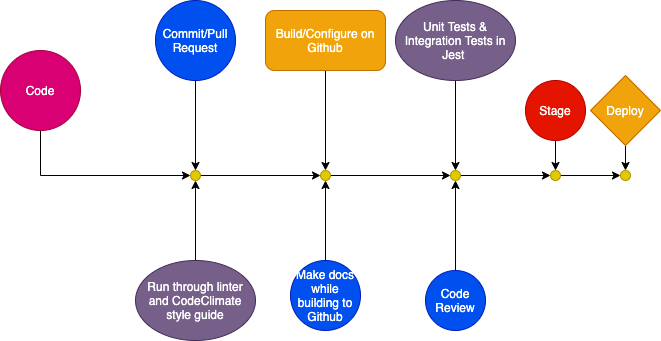

The diagram above was exported from draw.io. Its source (the exported page's mxGraphModel, read from the mxfile embedded in the PNG):
<mxGraphModel dx="728" dy="566" grid="1" gridSize="10" guides="1" tooltips="1" connect="1" arrows="1" fold="1" page="1" pageScale="1" pageWidth="850" pageHeight="1100" math="0" shadow="0">
  <root>
    <mxCell id="0" />
    <mxCell id="1" parent="0" />
    <mxCell id="10" style="edgeStyle=orthogonalEdgeStyle;rounded=0;orthogonalLoop=1;jettySize=auto;html=1;exitX=0.5;exitY=1;exitDx=0;exitDy=0;entryX=0;entryY=0.5;entryDx=0;entryDy=0;" edge="1" parent="1" source="2" target="5">
      <mxGeometry relative="1" as="geometry" />
    </mxCell>
    <mxCell id="2" value="Code" style="ellipse;whiteSpace=wrap;html=1;aspect=fixed;fillColor=#d80073;strokeColor=#A50040;fontColor=#ffffff;" vertex="1" parent="1">
      <mxGeometry x="80" y="90" width="80" height="80" as="geometry" />
    </mxCell>
    <mxCell id="16" style="edgeStyle=orthogonalEdgeStyle;rounded=0;orthogonalLoop=1;jettySize=auto;html=1;exitX=1;exitY=0.5;exitDx=0;exitDy=0;entryX=0;entryY=0.5;entryDx=0;entryDy=0;" edge="1" parent="1" source="5" target="15">
      <mxGeometry relative="1" as="geometry" />
    </mxCell>
    <mxCell id="5" value="" style="ellipse;whiteSpace=wrap;html=1;fillColor=#e3c800;strokeColor=#B09500;fontColor=#ffffff;" vertex="1" parent="1">
      <mxGeometry x="270" y="210" width="10" height="10" as="geometry" />
    </mxCell>
    <mxCell id="12" style="edgeStyle=orthogonalEdgeStyle;rounded=0;orthogonalLoop=1;jettySize=auto;html=1;exitX=0.5;exitY=1;exitDx=0;exitDy=0;entryX=0.5;entryY=0;entryDx=0;entryDy=0;" edge="1" parent="1" source="11" target="5">
      <mxGeometry relative="1" as="geometry" />
    </mxCell>
    <mxCell id="11" value="Commit/Pull Request" style="ellipse;whiteSpace=wrap;html=1;aspect=fixed;fillColor=#0050ef;strokeColor=#001DBC;fontColor=#ffffff;" vertex="1" parent="1">
      <mxGeometry x="235" y="40" width="80" height="80" as="geometry" />
    </mxCell>
    <mxCell id="14" style="edgeStyle=orthogonalEdgeStyle;rounded=0;orthogonalLoop=1;jettySize=auto;html=1;exitX=0.5;exitY=0;exitDx=0;exitDy=0;entryX=0.5;entryY=1;entryDx=0;entryDy=0;" edge="1" parent="1" source="13" target="19">
      <mxGeometry relative="1" as="geometry" />
    </mxCell>
    <mxCell id="13" value="Code Review" style="ellipse;whiteSpace=wrap;html=1;fillColor=#0050ef;strokeColor=#001DBC;fontColor=#ffffff;" vertex="1" parent="1">
      <mxGeometry x="505" y="310" width="60" height="60" as="geometry" />
    </mxCell>
    <mxCell id="20" style="edgeStyle=orthogonalEdgeStyle;rounded=0;orthogonalLoop=1;jettySize=auto;html=1;exitX=1;exitY=0.5;exitDx=0;exitDy=0;entryX=0;entryY=0.5;entryDx=0;entryDy=0;" edge="1" parent="1" source="15" target="19">
      <mxGeometry relative="1" as="geometry" />
    </mxCell>
    <mxCell id="15" value="" style="ellipse;whiteSpace=wrap;html=1;fillColor=#e3c800;strokeColor=#B09500;fontColor=#ffffff;" vertex="1" parent="1">
      <mxGeometry x="400" y="210" width="10" height="10" as="geometry" />
    </mxCell>
    <mxCell id="18" style="edgeStyle=orthogonalEdgeStyle;rounded=0;orthogonalLoop=1;jettySize=auto;html=1;exitX=0.5;exitY=1;exitDx=0;exitDy=0;entryX=0.5;entryY=0;entryDx=0;entryDy=0;" edge="1" parent="1" source="17" target="15">
      <mxGeometry relative="1" as="geometry" />
    </mxCell>
    <mxCell id="17" value="Build/Configure on Github" style="rounded=1;whiteSpace=wrap;html=1;fillColor=#f0a30a;strokeColor=#BD7000;fontColor=#ffffff;" vertex="1" parent="1">
      <mxGeometry x="345" y="50" width="120" height="60" as="geometry" />
    </mxCell>
    <mxCell id="24" style="edgeStyle=orthogonalEdgeStyle;rounded=0;orthogonalLoop=1;jettySize=auto;html=1;exitX=1;exitY=0.5;exitDx=0;exitDy=0;entryX=0;entryY=0.5;entryDx=0;entryDy=0;" edge="1" parent="1" source="19" target="23">
      <mxGeometry relative="1" as="geometry" />
    </mxCell>
    <mxCell id="19" value="" style="ellipse;whiteSpace=wrap;html=1;fillColor=#e3c800;strokeColor=#B09500;fontColor=#ffffff;" vertex="1" parent="1">
      <mxGeometry x="530" y="210" width="10" height="10" as="geometry" />
    </mxCell>
    <mxCell id="22" style="edgeStyle=orthogonalEdgeStyle;rounded=0;orthogonalLoop=1;jettySize=auto;html=1;exitX=0.5;exitY=1;exitDx=0;exitDy=0;entryX=0.5;entryY=0;entryDx=0;entryDy=0;" edge="1" parent="1" source="21" target="19">
      <mxGeometry relative="1" as="geometry" />
    </mxCell>
    <mxCell id="21" value="Unit Tests &amp;amp; Integration Tests in Jest&amp;nbsp;" style="ellipse;whiteSpace=wrap;html=1;fillColor=#76608a;strokeColor=#432D57;fontColor=#ffffff;" vertex="1" parent="1">
      <mxGeometry x="475" y="40" width="120" height="80" as="geometry" />
    </mxCell>
    <mxCell id="28" style="edgeStyle=orthogonalEdgeStyle;rounded=0;orthogonalLoop=1;jettySize=auto;html=1;exitX=1;exitY=0.5;exitDx=0;exitDy=0;entryX=0;entryY=0.5;entryDx=0;entryDy=0;" edge="1" parent="1" source="23" target="27">
      <mxGeometry relative="1" as="geometry" />
    </mxCell>
    <mxCell id="23" value="" style="ellipse;whiteSpace=wrap;html=1;fillColor=#e3c800;strokeColor=#B09500;fontColor=#ffffff;" vertex="1" parent="1">
      <mxGeometry x="630" y="210" width="10" height="10" as="geometry" />
    </mxCell>
    <mxCell id="26" style="edgeStyle=orthogonalEdgeStyle;rounded=0;orthogonalLoop=1;jettySize=auto;html=1;exitX=0.5;exitY=1;exitDx=0;exitDy=0;entryX=0.5;entryY=0;entryDx=0;entryDy=0;" edge="1" parent="1" source="25" target="23">
      <mxGeometry relative="1" as="geometry" />
    </mxCell>
    <mxCell id="25" value="Stage" style="ellipse;whiteSpace=wrap;html=1;aspect=fixed;fillColor=#e51400;strokeColor=#B20000;fontColor=#ffffff;" vertex="1" parent="1">
      <mxGeometry x="605" y="120" width="60" height="60" as="geometry" />
    </mxCell>
    <mxCell id="27" value="" style="ellipse;whiteSpace=wrap;html=1;fillColor=#e3c800;strokeColor=#B09500;fontColor=#ffffff;" vertex="1" parent="1">
      <mxGeometry x="700" y="210" width="10" height="10" as="geometry" />
    </mxCell>
    <mxCell id="30" style="edgeStyle=orthogonalEdgeStyle;rounded=0;orthogonalLoop=1;jettySize=auto;html=1;exitX=0.5;exitY=1;exitDx=0;exitDy=0;entryX=0.5;entryY=0;entryDx=0;entryDy=0;" edge="1" parent="1" source="29" target="27">
      <mxGeometry relative="1" as="geometry" />
    </mxCell>
    <mxCell id="29" value="Deploy" style="rhombus;whiteSpace=wrap;html=1;fillColor=#f0a30a;strokeColor=#BD7000;fontColor=#ffffff;" vertex="1" parent="1">
      <mxGeometry x="670" y="115" width="70" height="70" as="geometry" />
    </mxCell>
    <mxCell id="34" style="edgeStyle=orthogonalEdgeStyle;rounded=0;orthogonalLoop=1;jettySize=auto;html=1;exitX=0.5;exitY=0;exitDx=0;exitDy=0;entryX=0.5;entryY=1;entryDx=0;entryDy=0;" edge="1" parent="1" source="33" target="5">
      <mxGeometry relative="1" as="geometry" />
    </mxCell>
    <mxCell id="33" value="Run through linter and CodeClimate style guide" style="ellipse;whiteSpace=wrap;html=1;fillColor=#76608a;strokeColor=#432D57;fontColor=#ffffff;" vertex="1" parent="1">
      <mxGeometry x="215" y="300" width="120" height="80" as="geometry" />
    </mxCell>
    <mxCell id="36" style="edgeStyle=orthogonalEdgeStyle;rounded=0;orthogonalLoop=1;jettySize=auto;html=1;exitX=0.5;exitY=0;exitDx=0;exitDy=0;entryX=0.5;entryY=1;entryDx=0;entryDy=0;" edge="1" parent="1" source="35" target="15">
      <mxGeometry relative="1" as="geometry" />
    </mxCell>
    <mxCell id="35" value="Make docs while building to Github" style="ellipse;whiteSpace=wrap;html=1;aspect=fixed;fillColor=#0050ef;strokeColor=#001DBC;fontColor=#ffffff;" vertex="1" parent="1">
      <mxGeometry x="370" y="300" width="70" height="70" as="geometry" />
    </mxCell>
  </root>
</mxGraphModel>